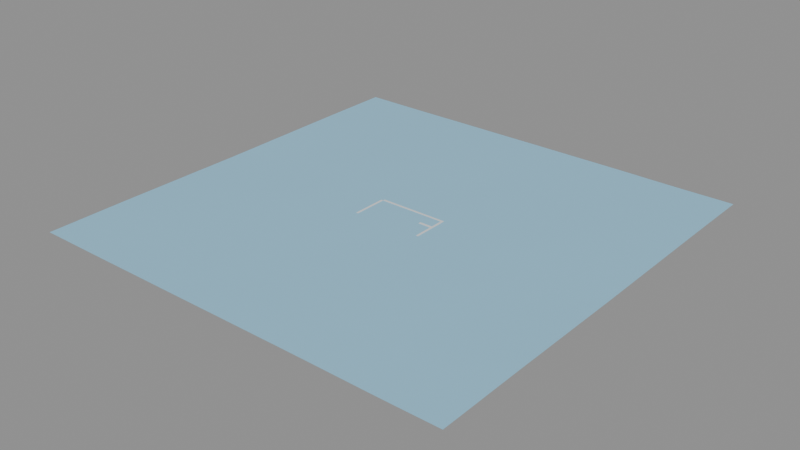 # Source: e2431_after.blend  (saved by Blender 5.2.44; exported with 4.5.12 LTS)
import bpy
from mathutils import Matrix  # noqa: F401  (used for matrix-valued properties, if any)

bpy.ops.wm.read_factory_settings(use_empty=True)
scene = bpy.context.scene
scene.name = 'Scene'

# ---- materials (node trees are filled in below, after node groups)
mat_cesped = bpy.data.materials.new('Cesped')
mat_porcelanato = bpy.data.materials.new('Porcelanato')
mat_agua = bpy.data.materials.new('Agua')

# ---- material node trees
mat_cesped.use_nodes = True; mat_cesped.node_tree.nodes.clear()
_N = mat_cesped.node_tree.nodes; _L = mat_cesped.node_tree.links
n0 = _N.new('ShaderNodeBsdfPrincipled'); n0.name = 'Principled BSDF'; n0.location = (-200, 100)
n0.inputs[0].default_value = (0.25, 0.18, 0.1, 1.0)
n0.inputs[2].default_value = 0.9
n0.inputs[3].default_value = 1.45
n0.inputs[10].default_value = 0.005
n1 = _N.new('ShaderNodeOutputMaterial'); n1.name = 'Material Output'; n1.location = (200, 100)
_L.new(n0.outputs[0], n1.inputs[0])
n1.is_active_output = True
mat_porcelanato.use_nodes = True; mat_porcelanato.node_tree.nodes.clear()
_N = mat_porcelanato.node_tree.nodes; _L = mat_porcelanato.node_tree.links
n0 = _N.new('ShaderNodeBsdfPrincipled'); n0.name = 'Principled BSDF'; n0.location = (-200, 100)
n0.inputs[3].default_value = 1.45
n0.inputs[10].default_value = 0.005
n1 = _N.new('ShaderNodeOutputMaterial'); n1.name = 'Material Output'; n1.location = (200, 100)
_L.new(n0.outputs[0], n1.inputs[0])
n1.is_active_output = True
mat_agua.use_nodes = True; mat_agua.node_tree.nodes.clear()
_N = mat_agua.node_tree.nodes; _L = mat_agua.node_tree.links
n0 = _N.new('ShaderNodeBsdfPrincipled'); n0.name = 'Principled BSDF'; n0.location = (-200, 100)
n0.inputs[0].default_value = (0.3, 0.6, 0.8, 0.7)
n0.inputs[3].default_value = 1.45
n0.inputs[10].default_value = 0.005
n1 = _N.new('ShaderNodeOutputMaterial'); n1.name = 'Material Output'; n1.location = (200, 100)
_L.new(n0.outputs[0], n1.inputs[0])
n1.is_active_output = True

# ---- meshes
me_terreno_cuerpo_mesh = bpy.data.meshes.new('Terreno_Cuerpo_mesh')
me_terreno_cuerpo_mesh.from_pydata([(0.0, 0.0, 0.0), (16.8, 0.0, 0.0), (16.8, 10.0, 0.0), (0.0, 10.0, 0.0), (0.0, 0.0, 0.2), (16.8, 0.0, 0.2), (16.8, 10.0, 0.2), (0.0, 10.0, 0.2)], [], [(0, 1, 2, 3), (4, 5, 6, 7), (0, 1, 5, 4), (1, 2, 6, 5), (2, 3, 7, 6), (3, 0, 4, 7)])
me_terreno_cuerpo_mesh.materials.append(mat_cesped)
me_terreno_cuerpo_mesh.update()
me_fondo_piscina_mesh = bpy.data.meshes.new('Fondo_Piscina_mesh')
me_fondo_piscina_mesh.from_pydata([(0.0, 0.0, 0.0), (8.0, 0.0, 0.0), (8.0, 4.0, 0.0), (0.0, 4.0, 0.0), (0.0, 0.0, 0.25), (8.0, 0.0, 0.25), (8.0, 4.0, 0.25), (0.0, 4.0, 0.25)], [], [(0, 3, 2, 1), (4, 5, 6, 7), (0, 1, 5, 4), (1, 2, 6, 5), (3, 0, 4, 7), (2, 3, 7, 6)])
me_fondo_piscina_mesh.materials.append(mat_porcelanato)
me_fondo_piscina_mesh.update()
me_muro_fondo_cuerpo_mesh = bpy.data.meshes.new('Muro_Fondo_Cuerpo_mesh')
me_muro_fondo_cuerpo_mesh.from_pydata([(0.0, 0.0, 0.0), (8.0, 0.0, 0.0), (8.0, 0.25, 0.0), (0.0, 0.25, 0.0), (0.0, 0.0, 1.5), (8.0, 0.0, 1.5), (8.0, 0.25, 1.5), (0.0, 0.25, 1.5)], [], [(0, 1, 2, 3), (4, 5, 6, 7), (0, 1, 5, 4), (1, 2, 6, 5), (2, 3, 7, 6), (3, 0, 4, 7)])
me_muro_fondo_cuerpo_mesh.materials.append(mat_porcelanato)
me_muro_fondo_cuerpo_mesh.update()
me_muro_izq_cuerpo_mesh = bpy.data.meshes.new('Muro_Izq_Cuerpo_mesh')
me_muro_izq_cuerpo_mesh.from_pydata([(0.0, 0.0, 0.0), (4.0, 0.0, 0.0), (4.0, 0.25, 0.0), (0.0, 0.25, 0.0), (0.0, 0.0, 1.5), (4.0, 0.0, 1.5), (4.0, 0.25, 1.5), (0.0, 0.25, 1.5)], [], [(0, 1, 2, 3), (4, 5, 6, 7), (0, 1, 5, 4), (1, 2, 6, 5), (2, 3, 7, 6), (3, 0, 4, 7)])
me_muro_izq_cuerpo_mesh.materials.append(mat_porcelanato)
me_muro_izq_cuerpo_mesh.update()
me_muro_der_cuerpo_mesh = bpy.data.meshes.new('Muro_Der_Cuerpo_mesh')
me_muro_der_cuerpo_mesh.from_pydata([(0.0, 0.0, 0.0), (4.0, 0.0, 0.0), (4.0, 0.25, 0.0), (0.0, 0.25, 0.0), (0.0, 0.0, 1.5), (4.0, 0.0, 1.5), (4.0, 0.25, 1.5), (0.0, 0.25, 1.5)], [], [(0, 1, 2, 3), (4, 5, 6, 7), (0, 1, 5, 4), (1, 2, 6, 5), (2, 3, 7, 6), (3, 0, 4, 7)])
me_muro_der_cuerpo_mesh.materials.append(mat_porcelanato)
me_muro_der_cuerpo_mesh.update()
me_muro_infinito_cuerpo_mesh = bpy.data.meshes.new('Muro_Infinito_Cuerpo_mesh')
me_muro_infinito_cuerpo_mesh.from_pydata([(0.0, 0.0, 0.0), (8.0, 0.0, 0.0), (8.0, 0.25, 0.0), (0.0, 0.25, 0.0), (0.0, 0.0, 1.45), (8.0, 0.0, 1.45), (8.0, 0.25, 1.45), (0.0, 0.25, 1.45)], [], [(0, 1, 2, 3), (4, 5, 6, 7), (0, 1, 5, 4), (1, 2, 6, 5), (2, 3, 7, 6), (3, 0, 4, 7)])
me_muro_infinito_cuerpo_mesh.materials.append(mat_porcelanato)
me_muro_infinito_cuerpo_mesh.update()
me_plane = bpy.data.meshes.new('Plane')
me_plane.from_pydata([(-0.5, -0.5, 0.0), (0.5, -0.5, 0.0), (-0.5, 0.5, 0.0), (0.5, 0.5, 0.0)], [], [(0, 1, 3, 2)])
_uv = me_plane.uv_layers.new(name='UVMap')
_uv.uv.foreach_set('vector', [0.0, 0.0, 1.0, 0.0, 1.0, 1.0, 0.0, 1.0])
me_plane.materials.append(mat_agua)
me_plane.update()
me_cube = bpy.data.meshes.new('Cube')
me_cube.from_pydata([(-1.0, -1.0, -1.0), (-1.0, -1.0, 1.0), (-1.0, 1.0, -1.0), (-1.0, 1.0, 1.0), (1.0, -1.0, -1.0), (1.0, -1.0, 1.0), (1.0, 1.0, -1.0), (1.0, 1.0, 1.0)], [], [(0, 1, 3, 2), (2, 3, 7, 6), (6, 7, 5, 4), (4, 5, 1, 0), (2, 6, 4, 0), (7, 3, 1, 5)])
_uv = me_cube.uv_layers.new(name='UVMap')
_uv.uv.foreach_set('vector', [0.375, 0.0, 0.625, 0.0, 0.625, 0.25, 0.375, 0.25, 0.375, 0.25, 0.625, 0.25, 0.625, 0.5, 0.375, 0.5, 0.375, 0.5, 0.625, 0.5, 0.625, 0.75, 0.375, 0.75, 0.375, 0.75, 0.625, 0.75, 0.625, 1.0, 0.375, 1.0, 0.125, 0.5, 0.375, 0.5, 0.375, 0.75, 0.125, 0.75, 0.625, 0.5, 0.875, 0.5, 0.875, 0.75, 0.625, 0.75])
me_cube.materials.append(mat_porcelanato)
me_cube.update()
me_cube_001 = bpy.data.meshes.new('Cube.001')
me_cube_001.from_pydata([(-1.0, -1.0, -1.0), (-1.0, -1.0, 1.0), (-1.0, 1.0, -1.0), (-1.0, 1.0, 1.0), (1.0, -1.0, -1.0), (1.0, -1.0, 1.0), (1.0, 1.0, -1.0), (1.0, 1.0, 1.0)], [], [(0, 1, 3, 2), (2, 3, 7, 6), (6, 7, 5, 4), (4, 5, 1, 0), (2, 6, 4, 0), (7, 3, 1, 5)])
_uv = me_cube_001.uv_layers.new(name='UVMap')
_uv.uv.foreach_set('vector', [0.375, 0.0, 0.625, 0.0, 0.625, 0.25, 0.375, 0.25, 0.375, 0.25, 0.625, 0.25, 0.625, 0.5, 0.375, 0.5, 0.375, 0.5, 0.625, 0.5, 0.625, 0.75, 0.375, 0.75, 0.375, 0.75, 0.625, 0.75, 0.625, 1.0, 0.375, 1.0, 0.125, 0.5, 0.375, 0.5, 0.375, 0.75, 0.125, 0.75, 0.625, 0.5, 0.875, 0.5, 0.875, 0.75, 0.625, 0.75])
me_cube_001.materials.append(mat_porcelanato)
me_cube_001.update()
me_cube_002 = bpy.data.meshes.new('Cube.002')
me_cube_002.from_pydata([(-1.0, -1.0, -1.0), (-1.0, -1.0, 1.0), (-1.0, 1.0, -1.0), (-1.0, 1.0, 1.0), (1.0, -1.0, -1.0), (1.0, -1.0, 1.0), (1.0, 1.0, -1.0), (1.0, 1.0, 1.0)], [], [(0, 1, 3, 2), (2, 3, 7, 6), (6, 7, 5, 4), (4, 5, 1, 0), (2, 6, 4, 0), (7, 3, 1, 5)])
_uv = me_cube_002.uv_layers.new(name='UVMap')
_uv.uv.foreach_set('vector', [0.375, 0.0, 0.625, 0.0, 0.625, 0.25, 0.375, 0.25, 0.375, 0.25, 0.625, 0.25, 0.625, 0.5, 0.375, 0.5, 0.375, 0.5, 0.625, 0.5, 0.625, 0.75, 0.375, 0.75, 0.375, 0.75, 0.625, 0.75, 0.625, 1.0, 0.375, 1.0, 0.125, 0.5, 0.375, 0.5, 0.375, 0.75, 0.125, 0.75, 0.625, 0.5, 0.875, 0.5, 0.875, 0.75, 0.625, 0.75])
me_cube_002.materials.append(mat_porcelanato)
me_cube_002.update()
me_cube_003 = bpy.data.meshes.new('Cube.003')
me_cube_003.from_pydata([(-1.0, -1.0, -1.0), (-1.0, -1.0, 1.0), (-1.0, 1.0, -1.0), (-1.0, 1.0, 1.0), (1.0, -1.0, -1.0), (1.0, -1.0, 1.0), (1.0, 1.0, -1.0), (1.0, 1.0, 1.0)], [], [(0, 1, 3, 2), (2, 3, 7, 6), (6, 7, 5, 4), (4, 5, 1, 0), (2, 6, 4, 0), (7, 3, 1, 5)])
_uv = me_cube_003.uv_layers.new(name='UVMap')
_uv.uv.foreach_set('vector', [0.375, 0.0, 0.625, 0.0, 0.625, 0.25, 0.375, 0.25, 0.375, 0.25, 0.625, 0.25, 0.625, 0.5, 0.375, 0.5, 0.375, 0.5, 0.625, 0.5, 0.625, 0.75, 0.375, 0.75, 0.375, 0.75, 0.625, 0.75, 0.625, 1.0, 0.375, 1.0, 0.125, 0.5, 0.375, 0.5, 0.375, 0.75, 0.125, 0.75, 0.625, 0.5, 0.875, 0.5, 0.875, 0.75, 0.625, 0.75])
me_cube_003.materials.append(mat_porcelanato)
me_cube_003.update()
me_cube_004 = bpy.data.meshes.new('Cube.004')
me_cube_004.from_pydata([(-1.0, -1.0, -1.0), (-1.0, -1.0, 1.0), (-1.0, 1.0, -1.0), (-1.0, 1.0, 1.0), (1.0, -1.0, -1.0), (1.0, -1.0, 1.0), (1.0, 1.0, -1.0), (1.0, 1.0, 1.0)], [], [(0, 1, 3, 2), (2, 3, 7, 6), (6, 7, 5, 4), (4, 5, 1, 0), (2, 6, 4, 0), (7, 3, 1, 5)])
_uv = me_cube_004.uv_layers.new(name='UVMap')
_uv.uv.foreach_set('vector', [0.375, 0.0, 0.625, 0.0, 0.625, 0.25, 0.375, 0.25, 0.375, 0.25, 0.625, 0.25, 0.625, 0.5, 0.375, 0.5, 0.375, 0.5, 0.625, 0.5, 0.625, 0.75, 0.375, 0.75, 0.375, 0.75, 0.625, 0.75, 0.625, 1.0, 0.375, 1.0, 0.125, 0.5, 0.375, 0.5, 0.375, 0.75, 0.125, 0.75, 0.625, 0.5, 0.875, 0.5, 0.875, 0.75, 0.625, 0.75])
me_cube_004.materials.append(mat_porcelanato)
me_cube_004.update()

# ---- objects
ob_terreno = bpy.data.objects.new('Terreno', None)
ob_terreno_cuerpo = bpy.data.objects.new('Terreno_Cuerpo', me_terreno_cuerpo_mesh)
ob_fondo_piscina_solido = bpy.data.objects.new('Fondo_Piscina_Solido', me_fondo_piscina_mesh)
ob_fondo_piscina = bpy.data.objects.new('Fondo_Piscina', None)
ob_muro_fondo = bpy.data.objects.new('Muro_Fondo', None)
ob_muro_fondo_cuerpo = bpy.data.objects.new('Muro_Fondo_Cuerpo', me_muro_fondo_cuerpo_mesh)
ob_muro_izq = bpy.data.objects.new('Muro_Izq', None)
ob_muro_izq_cuerpo = bpy.data.objects.new('Muro_Izq_Cuerpo', me_muro_izq_cuerpo_mesh)
ob_muro_der = bpy.data.objects.new('Muro_Der', None)
ob_muro_der_cuerpo = bpy.data.objects.new('Muro_Der_Cuerpo', me_muro_der_cuerpo_mesh)
ob_muro_infinito = bpy.data.objects.new('Muro_Infinito', None)
ob_muro_infinito_cuerpo = bpy.data.objects.new('Muro_Infinito_Cuerpo', me_muro_infinito_cuerpo_mesh)
ob_agua = bpy.data.objects.new('Agua', me_plane)
ob_peldano_0 = bpy.data.objects.new('Peldano_0', me_cube)
ob_peldano_1 = bpy.data.objects.new('Peldano_1', me_cube_001)
ob_peldano_2 = bpy.data.objects.new('Peldano_2', me_cube_002)
ob_peldano_3 = bpy.data.objects.new('Peldano_3', me_cube_003)
ob_peldano_4 = bpy.data.objects.new('Peldano_4', me_cube_004)

# ---- transforms, parenting, visibility, modifiers, constraints
ob_terreno.location = (0.0, 0.0, -1.7)
ob_terreno.empty_display_type = 'ARROWS'
ob_terreno_cuerpo.parent = ob_terreno
ob_terreno_cuerpo.location = (0.0, 0.0, 0.0)
ob_fondo_piscina_solido.parent = ob_fondo_piscina
ob_fondo_piscina_solido.location = (0.0, 0.0, 0.0)
ob_fondo_piscina.location = (-4.0, -2.0, -1.5)
ob_fondo_piscina.empty_display_type = 'ARROWS'
ob_muro_fondo.location = (-4.0, 2.0, -1.5)
ob_muro_fondo.empty_display_type = 'ARROWS'
ob_muro_fondo_cuerpo.parent = ob_muro_fondo
ob_muro_fondo_cuerpo.location = (0.0, 0.0, 0.0)
ob_muro_izq.location = (-4.0, -2.0, -1.5)
ob_muro_izq.rotation_euler = (0.0, 0.0, 1.571)
ob_muro_izq.empty_display_type = 'ARROWS'
ob_muro_izq_cuerpo.parent = ob_muro_izq
ob_muro_izq_cuerpo.location = (0.0, 0.0, 0.0)
ob_muro_der.location = (4.0, -2.0, -1.5)
ob_muro_der.rotation_euler = (0.0, 0.0, 1.571)
ob_muro_der.empty_display_type = 'ARROWS'
ob_muro_der_cuerpo.parent = ob_muro_der
ob_muro_der_cuerpo.location = (0.0, 0.0, 0.0)
ob_muro_infinito.location = (-4.0, -2.0, -1.5)
ob_muro_infinito.empty_display_type = 'ARROWS'
ob_muro_infinito_cuerpo.parent = ob_muro_infinito
ob_muro_infinito_cuerpo.location = (0.0, 0.0, 0.0)
ob_agua.location = (-0.0, 0.0, -0.02)
_m = ob_agua.modifiers.new('Olas', 'OCEAN')
_m.size = 10.0
_m.resolution = 12
_m.spatial_size = 5
_m.wave_scale = 0.03
_m.filepath = '//../../../../../../../../../../../tmp/blender_CHvgqD/cache_ocean'
ob_peldano_0.location = (3.0, 1.6, -1.35)
ob_peldano_0.scale = (0.75, 0.15, 0.15)
ob_peldano_1.location = (3.0, 1.3, -1.05)
ob_peldano_1.scale = (0.75, 0.15, 0.15)
ob_peldano_2.location = (3.0, 1.0, -0.75)
ob_peldano_2.scale = (0.75, 0.15, 0.15)
ob_peldano_3.location = (3.0, 0.7, -0.45)
ob_peldano_3.scale = (0.75, 0.15, 0.15)
ob_peldano_4.location = (3.0, 0.4, -0.15)
ob_peldano_4.scale = (0.75, 0.15, 0.15)

# ---- collection membership
scene.collection.objects.link(ob_terreno)
scene.collection.objects.link(ob_terreno_cuerpo)
scene.collection.objects.link(ob_fondo_piscina_solido)
scene.collection.objects.link(ob_fondo_piscina)
scene.collection.objects.link(ob_muro_fondo)
scene.collection.objects.link(ob_muro_fondo_cuerpo)
scene.collection.objects.link(ob_muro_izq)
scene.collection.objects.link(ob_muro_izq_cuerpo)
scene.collection.objects.link(ob_muro_der)
scene.collection.objects.link(ob_muro_der_cuerpo)
scene.collection.objects.link(ob_muro_infinito)
scene.collection.objects.link(ob_muro_infinito_cuerpo)
scene.collection.objects.link(ob_agua)
scene.collection.objects.link(ob_peldano_0)
scene.collection.objects.link(ob_peldano_1)
scene.collection.objects.link(ob_peldano_2)
scene.collection.objects.link(ob_peldano_3)
scene.collection.objects.link(ob_peldano_4)

# ---- scene / render settings (as saved in the file)
scene.frame_start = 1; scene.frame_end = 250; scene.frame_set(1)
scene.render.engine = 'BLENDER_EEVEE_NEXT'
scene.render.bake_bias = 0.0
scene.render.bake_samples = 0
scene.render.compositor_device = 'GPU'
scene.eevee.use_volume_custom_range = False
scene.eevee.fast_gi_thickness_near = 0.1
scene.eevee.fast_gi_thickness_far = 0.0
scene.eevee.ray_tracing_options.screen_trace_thickness = 0.1
bpy.context.view_layer.update()

# ---- added for rendering (the .blend has no active camera and no usable light): camera, sun + grey world if the file has none
cam_auto = bpy.data.cameras.new('AutoCamera')
cam_auto.lens = 50.0
cam_auto.sensor_width = 36.0
cam_auto.clip_end = 1148.88
ob_auto_camera = bpy.data.objects.new('AutoCamera', cam_auto)
scene.collection.objects.link(ob_auto_camera)
ob_auto_camera.location = (65.4633, -78.556, 51.5242)
ob_auto_camera.rotation_euler = (1.09748, -7.21219e-08, 0.694738)
scene.camera = ob_auto_camera
light_auto_sun = bpy.data.lights.new('AutoSun', 'SUN')
light_auto_sun.energy = 3.0
light_auto_sun.angle = 0.0523599
ob_auto_sun = bpy.data.objects.new('AutoSun', light_auto_sun)
scene.collection.objects.link(ob_auto_sun)
ob_auto_sun.rotation_euler = (0.872665, 0.174533, 0.523599)
if scene.world is None:
    world_auto = bpy.data.worlds.new('AutoWorld')
    world_auto.color = (0.3, 0.3, 0.3)
    scene.world = world_auto
bpy.context.view_layer.update()

